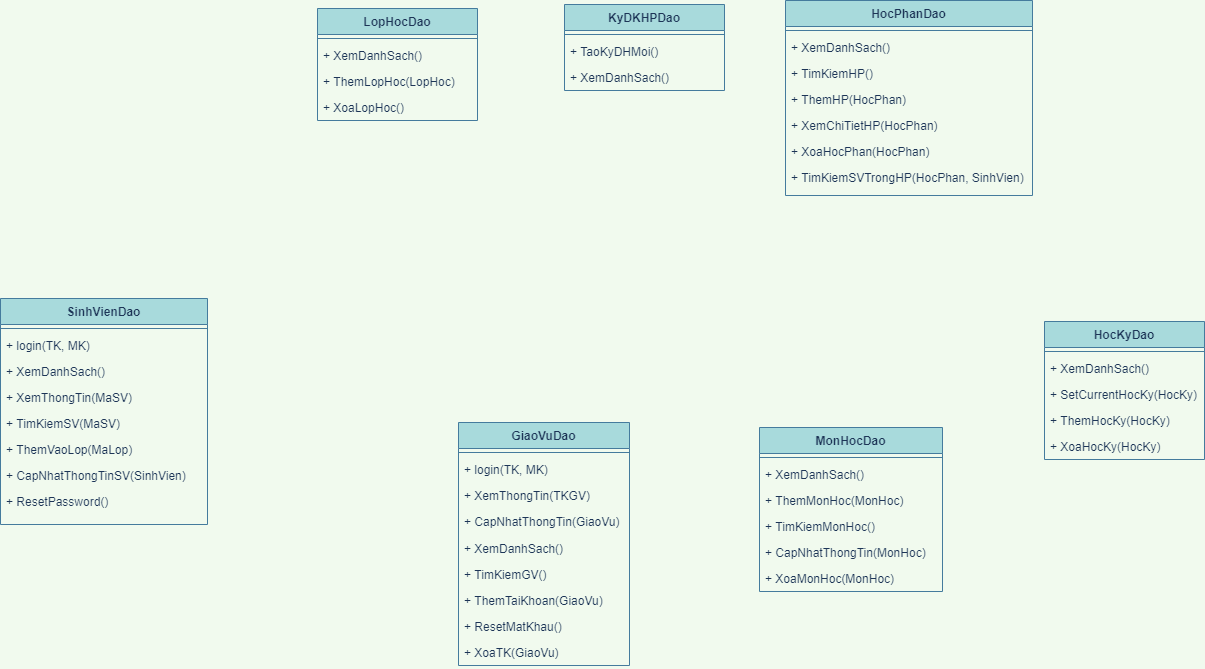

The diagram above was exported from draw.io. Its source (the exported page's mxGraphModel, read from the mxfile embedded in the PNG):
<mxGraphModel dx="1330" dy="1313" grid="0" gridSize="10" guides="1" tooltips="1" connect="1" arrows="1" fold="1" page="0" pageScale="1" pageWidth="4681" pageHeight="3300" background="#F1FAEE" math="0" shadow="0">
  <root>
    <mxCell id="0" />
    <mxCell id="1" parent="0" />
    <mxCell id="NDMlXqSfr2kBVHn97sEb-1" value="SinhVienDao" style="swimlane;fontStyle=1;align=center;verticalAlign=top;childLayout=stackLayout;horizontal=1;startSize=26;horizontalStack=0;resizeParent=1;resizeParentMax=0;resizeLast=0;collapsible=1;marginBottom=0;fillColor=#A8DADC;strokeColor=#457B9D;fontColor=#1D3557;" vertex="1" parent="1">
      <mxGeometry x="411" y="106" width="207" height="226" as="geometry" />
    </mxCell>
    <mxCell id="NDMlXqSfr2kBVHn97sEb-3" value="" style="line;strokeWidth=1;fillColor=none;align=left;verticalAlign=middle;spacingTop=-1;spacingLeft=3;spacingRight=3;rotatable=0;labelPosition=right;points=[];portConstraint=eastwest;strokeColor=#457B9D;fontColor=#1D3557;labelBackgroundColor=#F1FAEE;" vertex="1" parent="NDMlXqSfr2kBVHn97sEb-1">
      <mxGeometry y="26" width="207" height="8" as="geometry" />
    </mxCell>
    <mxCell id="NDMlXqSfr2kBVHn97sEb-20" value="+ login(TK, MK)" style="text;strokeColor=none;fillColor=none;align=left;verticalAlign=top;spacingLeft=4;spacingRight=4;overflow=hidden;rotatable=0;points=[[0,0.5],[1,0.5]];portConstraint=eastwest;fontColor=#1D3557;" vertex="1" parent="NDMlXqSfr2kBVHn97sEb-1">
      <mxGeometry y="34" width="207" height="26" as="geometry" />
    </mxCell>
    <mxCell id="NDMlXqSfr2kBVHn97sEb-11" value="+ XemDanhSach()" style="text;strokeColor=none;fillColor=none;align=left;verticalAlign=top;spacingLeft=4;spacingRight=4;overflow=hidden;rotatable=0;points=[[0,0.5],[1,0.5]];portConstraint=eastwest;fontColor=#1D3557;" vertex="1" parent="NDMlXqSfr2kBVHn97sEb-1">
      <mxGeometry y="60" width="207" height="26" as="geometry" />
    </mxCell>
    <mxCell id="NDMlXqSfr2kBVHn97sEb-4" value="+ XemThongTin(MaSV)" style="text;strokeColor=none;fillColor=none;align=left;verticalAlign=top;spacingLeft=4;spacingRight=4;overflow=hidden;rotatable=0;points=[[0,0.5],[1,0.5]];portConstraint=eastwest;fontColor=#1D3557;" vertex="1" parent="NDMlXqSfr2kBVHn97sEb-1">
      <mxGeometry y="86" width="207" height="26" as="geometry" />
    </mxCell>
    <mxCell id="NDMlXqSfr2kBVHn97sEb-12" value="+ TimKiemSV(MaSV)" style="text;strokeColor=none;fillColor=none;align=left;verticalAlign=top;spacingLeft=4;spacingRight=4;overflow=hidden;rotatable=0;points=[[0,0.5],[1,0.5]];portConstraint=eastwest;fontColor=#1D3557;" vertex="1" parent="NDMlXqSfr2kBVHn97sEb-1">
      <mxGeometry y="112" width="207" height="26" as="geometry" />
    </mxCell>
    <mxCell id="NDMlXqSfr2kBVHn97sEb-13" value="+ ThemVaoLop(MaLop)&#10;" style="text;strokeColor=none;fillColor=none;align=left;verticalAlign=top;spacingLeft=4;spacingRight=4;overflow=hidden;rotatable=0;points=[[0,0.5],[1,0.5]];portConstraint=eastwest;fontColor=#1D3557;" vertex="1" parent="NDMlXqSfr2kBVHn97sEb-1">
      <mxGeometry y="138" width="207" height="26" as="geometry" />
    </mxCell>
    <mxCell id="NDMlXqSfr2kBVHn97sEb-14" value="+ CapNhatThongTinSV(SinhVien)" style="text;strokeColor=none;fillColor=none;align=left;verticalAlign=top;spacingLeft=4;spacingRight=4;overflow=hidden;rotatable=0;points=[[0,0.5],[1,0.5]];portConstraint=eastwest;fontColor=#1D3557;" vertex="1" parent="NDMlXqSfr2kBVHn97sEb-1">
      <mxGeometry y="164" width="207" height="26" as="geometry" />
    </mxCell>
    <mxCell id="NDMlXqSfr2kBVHn97sEb-15" value="+ ResetPassword()" style="text;strokeColor=none;fillColor=none;align=left;verticalAlign=top;spacingLeft=4;spacingRight=4;overflow=hidden;rotatable=0;points=[[0,0.5],[1,0.5]];portConstraint=eastwest;fontColor=#1D3557;" vertex="1" parent="NDMlXqSfr2kBVHn97sEb-1">
      <mxGeometry y="190" width="207" height="36" as="geometry" />
    </mxCell>
    <mxCell id="NDMlXqSfr2kBVHn97sEb-16" value="GiaoVuDao" style="swimlane;fontStyle=1;align=center;verticalAlign=top;childLayout=stackLayout;horizontal=1;startSize=26;horizontalStack=0;resizeParent=1;resizeParentMax=0;resizeLast=0;collapsible=1;marginBottom=0;fillColor=#A8DADC;strokeColor=#457B9D;fontColor=#1D3557;" vertex="1" parent="1">
      <mxGeometry x="869" y="230" width="171" height="243" as="geometry" />
    </mxCell>
    <mxCell id="NDMlXqSfr2kBVHn97sEb-18" value="" style="line;strokeWidth=1;fillColor=none;align=left;verticalAlign=middle;spacingTop=-1;spacingLeft=3;spacingRight=3;rotatable=0;labelPosition=right;points=[];portConstraint=eastwest;strokeColor=#457B9D;fontColor=#1D3557;labelBackgroundColor=#F1FAEE;" vertex="1" parent="NDMlXqSfr2kBVHn97sEb-16">
      <mxGeometry y="26" width="171" height="8" as="geometry" />
    </mxCell>
    <mxCell id="NDMlXqSfr2kBVHn97sEb-19" value="+ login(TK, MK)" style="text;strokeColor=none;fillColor=none;align=left;verticalAlign=top;spacingLeft=4;spacingRight=4;overflow=hidden;rotatable=0;points=[[0,0.5],[1,0.5]];portConstraint=eastwest;fontColor=#1D3557;" vertex="1" parent="NDMlXqSfr2kBVHn97sEb-16">
      <mxGeometry y="34" width="171" height="26" as="geometry" />
    </mxCell>
    <mxCell id="NDMlXqSfr2kBVHn97sEb-21" value="+ XemThongTin(TKGV)" style="text;strokeColor=none;fillColor=none;align=left;verticalAlign=top;spacingLeft=4;spacingRight=4;overflow=hidden;rotatable=0;points=[[0,0.5],[1,0.5]];portConstraint=eastwest;fontColor=#1D3557;" vertex="1" parent="NDMlXqSfr2kBVHn97sEb-16">
      <mxGeometry y="60" width="171" height="26" as="geometry" />
    </mxCell>
    <mxCell id="NDMlXqSfr2kBVHn97sEb-22" value="+ CapNhatThongTin(GiaoVu)" style="text;strokeColor=none;fillColor=none;align=left;verticalAlign=top;spacingLeft=4;spacingRight=4;overflow=hidden;rotatable=0;points=[[0,0.5],[1,0.5]];portConstraint=eastwest;fontColor=#1D3557;" vertex="1" parent="NDMlXqSfr2kBVHn97sEb-16">
      <mxGeometry y="86" width="171" height="27" as="geometry" />
    </mxCell>
    <mxCell id="NDMlXqSfr2kBVHn97sEb-23" value="+ XemDanhSach()" style="text;strokeColor=none;fillColor=none;align=left;verticalAlign=top;spacingLeft=4;spacingRight=4;overflow=hidden;rotatable=0;points=[[0,0.5],[1,0.5]];portConstraint=eastwest;fontColor=#1D3557;" vertex="1" parent="NDMlXqSfr2kBVHn97sEb-16">
      <mxGeometry y="113" width="171" height="26" as="geometry" />
    </mxCell>
    <mxCell id="NDMlXqSfr2kBVHn97sEb-24" value="+ TimKiemGV()" style="text;strokeColor=none;fillColor=none;align=left;verticalAlign=top;spacingLeft=4;spacingRight=4;overflow=hidden;rotatable=0;points=[[0,0.5],[1,0.5]];portConstraint=eastwest;fontColor=#1D3557;" vertex="1" parent="NDMlXqSfr2kBVHn97sEb-16">
      <mxGeometry y="139" width="171" height="26" as="geometry" />
    </mxCell>
    <mxCell id="NDMlXqSfr2kBVHn97sEb-25" value="+ ThemTaiKhoan(GiaoVu)" style="text;strokeColor=none;fillColor=none;align=left;verticalAlign=top;spacingLeft=4;spacingRight=4;overflow=hidden;rotatable=0;points=[[0,0.5],[1,0.5]];portConstraint=eastwest;fontColor=#1D3557;" vertex="1" parent="NDMlXqSfr2kBVHn97sEb-16">
      <mxGeometry y="165" width="171" height="26" as="geometry" />
    </mxCell>
    <mxCell id="NDMlXqSfr2kBVHn97sEb-26" value="+ ResetMatKhau()" style="text;strokeColor=none;fillColor=none;align=left;verticalAlign=top;spacingLeft=4;spacingRight=4;overflow=hidden;rotatable=0;points=[[0,0.5],[1,0.5]];portConstraint=eastwest;fontColor=#1D3557;" vertex="1" parent="NDMlXqSfr2kBVHn97sEb-16">
      <mxGeometry y="191" width="171" height="26" as="geometry" />
    </mxCell>
    <mxCell id="NDMlXqSfr2kBVHn97sEb-27" value="+ XoaTK(GiaoVu)" style="text;strokeColor=none;fillColor=none;align=left;verticalAlign=top;spacingLeft=4;spacingRight=4;overflow=hidden;rotatable=0;points=[[0,0.5],[1,0.5]];portConstraint=eastwest;fontColor=#1D3557;" vertex="1" parent="NDMlXqSfr2kBVHn97sEb-16">
      <mxGeometry y="217" width="171" height="26" as="geometry" />
    </mxCell>
    <mxCell id="NDMlXqSfr2kBVHn97sEb-28" value="MonHocDao" style="swimlane;fontStyle=1;align=center;verticalAlign=top;childLayout=stackLayout;horizontal=1;startSize=26;horizontalStack=0;resizeParent=1;resizeParentMax=0;resizeLast=0;collapsible=1;marginBottom=0;fillColor=#A8DADC;strokeColor=#457B9D;fontColor=#1D3557;" vertex="1" parent="1">
      <mxGeometry x="1170" y="235" width="183" height="164" as="geometry" />
    </mxCell>
    <mxCell id="NDMlXqSfr2kBVHn97sEb-30" value="" style="line;strokeWidth=1;fillColor=none;align=left;verticalAlign=middle;spacingTop=-1;spacingLeft=3;spacingRight=3;rotatable=0;labelPosition=right;points=[];portConstraint=eastwest;strokeColor=#457B9D;fontColor=#1D3557;labelBackgroundColor=#F1FAEE;" vertex="1" parent="NDMlXqSfr2kBVHn97sEb-28">
      <mxGeometry y="26" width="183" height="8" as="geometry" />
    </mxCell>
    <mxCell id="NDMlXqSfr2kBVHn97sEb-31" value="+ XemDanhSach()" style="text;strokeColor=none;fillColor=none;align=left;verticalAlign=top;spacingLeft=4;spacingRight=4;overflow=hidden;rotatable=0;points=[[0,0.5],[1,0.5]];portConstraint=eastwest;fontColor=#1D3557;" vertex="1" parent="NDMlXqSfr2kBVHn97sEb-28">
      <mxGeometry y="34" width="183" height="26" as="geometry" />
    </mxCell>
    <mxCell id="NDMlXqSfr2kBVHn97sEb-32" value="+ ThemMonHoc(MonHoc)" style="text;strokeColor=none;fillColor=none;align=left;verticalAlign=top;spacingLeft=4;spacingRight=4;overflow=hidden;rotatable=0;points=[[0,0.5],[1,0.5]];portConstraint=eastwest;fontColor=#1D3557;" vertex="1" parent="NDMlXqSfr2kBVHn97sEb-28">
      <mxGeometry y="60" width="183" height="26" as="geometry" />
    </mxCell>
    <mxCell id="NDMlXqSfr2kBVHn97sEb-33" value="+ TimKiemMonHoc()" style="text;strokeColor=none;fillColor=none;align=left;verticalAlign=top;spacingLeft=4;spacingRight=4;overflow=hidden;rotatable=0;points=[[0,0.5],[1,0.5]];portConstraint=eastwest;fontColor=#1D3557;" vertex="1" parent="NDMlXqSfr2kBVHn97sEb-28">
      <mxGeometry y="86" width="183" height="26" as="geometry" />
    </mxCell>
    <mxCell id="NDMlXqSfr2kBVHn97sEb-34" value="+ CapNhatThongTin(MonHoc)" style="text;strokeColor=none;fillColor=none;align=left;verticalAlign=top;spacingLeft=4;spacingRight=4;overflow=hidden;rotatable=0;points=[[0,0.5],[1,0.5]];portConstraint=eastwest;fontColor=#1D3557;" vertex="1" parent="NDMlXqSfr2kBVHn97sEb-28">
      <mxGeometry y="112" width="183" height="26" as="geometry" />
    </mxCell>
    <mxCell id="NDMlXqSfr2kBVHn97sEb-35" value="+ XoaMonHoc(MonHoc)" style="text;strokeColor=none;fillColor=none;align=left;verticalAlign=top;spacingLeft=4;spacingRight=4;overflow=hidden;rotatable=0;points=[[0,0.5],[1,0.5]];portConstraint=eastwest;fontColor=#1D3557;" vertex="1" parent="NDMlXqSfr2kBVHn97sEb-28">
      <mxGeometry y="138" width="183" height="26" as="geometry" />
    </mxCell>
    <mxCell id="NDMlXqSfr2kBVHn97sEb-40" value="HocKyDao" style="swimlane;fontStyle=1;align=center;verticalAlign=top;childLayout=stackLayout;horizontal=1;startSize=26;horizontalStack=0;resizeParent=1;resizeParentMax=0;resizeLast=0;collapsible=1;marginBottom=0;fillColor=#A8DADC;strokeColor=#457B9D;fontColor=#1D3557;" vertex="1" parent="1">
      <mxGeometry x="1455" y="129" width="160" height="138" as="geometry" />
    </mxCell>
    <mxCell id="NDMlXqSfr2kBVHn97sEb-42" value="" style="line;strokeWidth=1;fillColor=none;align=left;verticalAlign=middle;spacingTop=-1;spacingLeft=3;spacingRight=3;rotatable=0;labelPosition=right;points=[];portConstraint=eastwest;strokeColor=#457B9D;fontColor=#1D3557;labelBackgroundColor=#F1FAEE;" vertex="1" parent="NDMlXqSfr2kBVHn97sEb-40">
      <mxGeometry y="26" width="160" height="8" as="geometry" />
    </mxCell>
    <mxCell id="NDMlXqSfr2kBVHn97sEb-43" value="+ XemDanhSach()" style="text;strokeColor=none;fillColor=none;align=left;verticalAlign=top;spacingLeft=4;spacingRight=4;overflow=hidden;rotatable=0;points=[[0,0.5],[1,0.5]];portConstraint=eastwest;fontColor=#1D3557;" vertex="1" parent="NDMlXqSfr2kBVHn97sEb-40">
      <mxGeometry y="34" width="160" height="26" as="geometry" />
    </mxCell>
    <mxCell id="NDMlXqSfr2kBVHn97sEb-44" value="+ SetCurrentHocKy(HocKy)" style="text;strokeColor=none;fillColor=none;align=left;verticalAlign=top;spacingLeft=4;spacingRight=4;overflow=hidden;rotatable=0;points=[[0,0.5],[1,0.5]];portConstraint=eastwest;fontColor=#1D3557;" vertex="1" parent="NDMlXqSfr2kBVHn97sEb-40">
      <mxGeometry y="60" width="160" height="26" as="geometry" />
    </mxCell>
    <mxCell id="NDMlXqSfr2kBVHn97sEb-45" value="+ ThemHocKy(HocKy)" style="text;strokeColor=none;fillColor=none;align=left;verticalAlign=top;spacingLeft=4;spacingRight=4;overflow=hidden;rotatable=0;points=[[0,0.5],[1,0.5]];portConstraint=eastwest;fontColor=#1D3557;" vertex="1" parent="NDMlXqSfr2kBVHn97sEb-40">
      <mxGeometry y="86" width="160" height="26" as="geometry" />
    </mxCell>
    <mxCell id="NDMlXqSfr2kBVHn97sEb-46" value="+ XoaHocKy(HocKy)" style="text;strokeColor=none;fillColor=none;align=left;verticalAlign=top;spacingLeft=4;spacingRight=4;overflow=hidden;rotatable=0;points=[[0,0.5],[1,0.5]];portConstraint=eastwest;fontColor=#1D3557;" vertex="1" parent="NDMlXqSfr2kBVHn97sEb-40">
      <mxGeometry y="112" width="160" height="26" as="geometry" />
    </mxCell>
    <mxCell id="NDMlXqSfr2kBVHn97sEb-47" value="LopHocDao" style="swimlane;fontStyle=1;align=center;verticalAlign=top;childLayout=stackLayout;horizontal=1;startSize=26;horizontalStack=0;resizeParent=1;resizeParentMax=0;resizeLast=0;collapsible=1;marginBottom=0;fillColor=#A8DADC;strokeColor=#457B9D;fontColor=#1D3557;" vertex="1" parent="1">
      <mxGeometry x="728" y="-184" width="160" height="112" as="geometry" />
    </mxCell>
    <mxCell id="NDMlXqSfr2kBVHn97sEb-49" value="" style="line;strokeWidth=1;fillColor=none;align=left;verticalAlign=middle;spacingTop=-1;spacingLeft=3;spacingRight=3;rotatable=0;labelPosition=right;points=[];portConstraint=eastwest;strokeColor=#457B9D;fontColor=#1D3557;labelBackgroundColor=#F1FAEE;" vertex="1" parent="NDMlXqSfr2kBVHn97sEb-47">
      <mxGeometry y="26" width="160" height="8" as="geometry" />
    </mxCell>
    <mxCell id="NDMlXqSfr2kBVHn97sEb-50" value="+ XemDanhSach()" style="text;strokeColor=none;fillColor=none;align=left;verticalAlign=top;spacingLeft=4;spacingRight=4;overflow=hidden;rotatable=0;points=[[0,0.5],[1,0.5]];portConstraint=eastwest;fontColor=#1D3557;" vertex="1" parent="NDMlXqSfr2kBVHn97sEb-47">
      <mxGeometry y="34" width="160" height="26" as="geometry" />
    </mxCell>
    <mxCell id="NDMlXqSfr2kBVHn97sEb-51" value="+ ThemLopHoc(LopHoc)" style="text;strokeColor=none;fillColor=none;align=left;verticalAlign=top;spacingLeft=4;spacingRight=4;overflow=hidden;rotatable=0;points=[[0,0.5],[1,0.5]];portConstraint=eastwest;fontColor=#1D3557;" vertex="1" parent="NDMlXqSfr2kBVHn97sEb-47">
      <mxGeometry y="60" width="160" height="26" as="geometry" />
    </mxCell>
    <mxCell id="NDMlXqSfr2kBVHn97sEb-52" value="+ XoaLopHoc()" style="text;strokeColor=none;fillColor=none;align=left;verticalAlign=top;spacingLeft=4;spacingRight=4;overflow=hidden;rotatable=0;points=[[0,0.5],[1,0.5]];portConstraint=eastwest;fontColor=#1D3557;" vertex="1" parent="NDMlXqSfr2kBVHn97sEb-47">
      <mxGeometry y="86" width="160" height="26" as="geometry" />
    </mxCell>
    <mxCell id="NDMlXqSfr2kBVHn97sEb-53" value="KyDKHPDao" style="swimlane;fontStyle=1;align=center;verticalAlign=top;childLayout=stackLayout;horizontal=1;startSize=26;horizontalStack=0;resizeParent=1;resizeParentMax=0;resizeLast=0;collapsible=1;marginBottom=0;fillColor=#A8DADC;strokeColor=#457B9D;fontColor=#1D3557;" vertex="1" parent="1">
      <mxGeometry x="975" y="-188" width="160" height="86" as="geometry" />
    </mxCell>
    <mxCell id="NDMlXqSfr2kBVHn97sEb-55" value="" style="line;strokeWidth=1;fillColor=none;align=left;verticalAlign=middle;spacingTop=-1;spacingLeft=3;spacingRight=3;rotatable=0;labelPosition=right;points=[];portConstraint=eastwest;strokeColor=#457B9D;fontColor=#1D3557;labelBackgroundColor=#F1FAEE;" vertex="1" parent="NDMlXqSfr2kBVHn97sEb-53">
      <mxGeometry y="26" width="160" height="8" as="geometry" />
    </mxCell>
    <mxCell id="NDMlXqSfr2kBVHn97sEb-57" value="+ TaoKyDHMoi()" style="text;strokeColor=none;fillColor=none;align=left;verticalAlign=top;spacingLeft=4;spacingRight=4;overflow=hidden;rotatable=0;points=[[0,0.5],[1,0.5]];portConstraint=eastwest;fontColor=#1D3557;" vertex="1" parent="NDMlXqSfr2kBVHn97sEb-53">
      <mxGeometry y="34" width="160" height="26" as="geometry" />
    </mxCell>
    <mxCell id="NDMlXqSfr2kBVHn97sEb-56" value="+ XemDanhSach()" style="text;strokeColor=none;fillColor=none;align=left;verticalAlign=top;spacingLeft=4;spacingRight=4;overflow=hidden;rotatable=0;points=[[0,0.5],[1,0.5]];portConstraint=eastwest;fontColor=#1D3557;" vertex="1" parent="NDMlXqSfr2kBVHn97sEb-53">
      <mxGeometry y="60" width="160" height="26" as="geometry" />
    </mxCell>
    <mxCell id="NDMlXqSfr2kBVHn97sEb-58" value="HocPhanDao" style="swimlane;fontStyle=1;align=center;verticalAlign=top;childLayout=stackLayout;horizontal=1;startSize=26;horizontalStack=0;resizeParent=1;resizeParentMax=0;resizeLast=0;collapsible=1;marginBottom=0;fillColor=#A8DADC;strokeColor=#457B9D;fontColor=#1D3557;" vertex="1" parent="1">
      <mxGeometry x="1196" y="-192" width="247" height="195" as="geometry" />
    </mxCell>
    <mxCell id="NDMlXqSfr2kBVHn97sEb-60" value="" style="line;strokeWidth=1;fillColor=none;align=left;verticalAlign=middle;spacingTop=-1;spacingLeft=3;spacingRight=3;rotatable=0;labelPosition=right;points=[];portConstraint=eastwest;strokeColor=#457B9D;fontColor=#1D3557;labelBackgroundColor=#F1FAEE;" vertex="1" parent="NDMlXqSfr2kBVHn97sEb-58">
      <mxGeometry y="26" width="247" height="8" as="geometry" />
    </mxCell>
    <mxCell id="NDMlXqSfr2kBVHn97sEb-61" value="+ XemDanhSach()" style="text;strokeColor=none;fillColor=none;align=left;verticalAlign=top;spacingLeft=4;spacingRight=4;overflow=hidden;rotatable=0;points=[[0,0.5],[1,0.5]];portConstraint=eastwest;fontColor=#1D3557;" vertex="1" parent="NDMlXqSfr2kBVHn97sEb-58">
      <mxGeometry y="34" width="247" height="26" as="geometry" />
    </mxCell>
    <mxCell id="NDMlXqSfr2kBVHn97sEb-62" value="+ TimKiemHP()" style="text;strokeColor=none;fillColor=none;align=left;verticalAlign=top;spacingLeft=4;spacingRight=4;overflow=hidden;rotatable=0;points=[[0,0.5],[1,0.5]];portConstraint=eastwest;fontColor=#1D3557;" vertex="1" parent="NDMlXqSfr2kBVHn97sEb-58">
      <mxGeometry y="60" width="247" height="26" as="geometry" />
    </mxCell>
    <mxCell id="NDMlXqSfr2kBVHn97sEb-63" value="+ ThemHP(HocPhan)" style="text;strokeColor=none;fillColor=none;align=left;verticalAlign=top;spacingLeft=4;spacingRight=4;overflow=hidden;rotatable=0;points=[[0,0.5],[1,0.5]];portConstraint=eastwest;fontColor=#1D3557;" vertex="1" parent="NDMlXqSfr2kBVHn97sEb-58">
      <mxGeometry y="86" width="247" height="26" as="geometry" />
    </mxCell>
    <mxCell id="NDMlXqSfr2kBVHn97sEb-64" value="+ XemChiTietHP(HocPhan)" style="text;strokeColor=none;fillColor=none;align=left;verticalAlign=top;spacingLeft=4;spacingRight=4;overflow=hidden;rotatable=0;points=[[0,0.5],[1,0.5]];portConstraint=eastwest;fontColor=#1D3557;" vertex="1" parent="NDMlXqSfr2kBVHn97sEb-58">
      <mxGeometry y="112" width="247" height="26" as="geometry" />
    </mxCell>
    <mxCell id="NDMlXqSfr2kBVHn97sEb-65" value="+ XoaHocPhan(HocPhan)" style="text;strokeColor=none;fillColor=none;align=left;verticalAlign=top;spacingLeft=4;spacingRight=4;overflow=hidden;rotatable=0;points=[[0,0.5],[1,0.5]];portConstraint=eastwest;fontColor=#1D3557;" vertex="1" parent="NDMlXqSfr2kBVHn97sEb-58">
      <mxGeometry y="138" width="247" height="26" as="geometry" />
    </mxCell>
    <mxCell id="NDMlXqSfr2kBVHn97sEb-66" value="+ TimKiemSVTrongHP(HocPhan, SinhVien)" style="text;strokeColor=none;fillColor=none;align=left;verticalAlign=top;spacingLeft=4;spacingRight=4;overflow=hidden;rotatable=0;points=[[0,0.5],[1,0.5]];portConstraint=eastwest;fontColor=#1D3557;" vertex="1" parent="NDMlXqSfr2kBVHn97sEb-58">
      <mxGeometry y="164" width="247" height="31" as="geometry" />
    </mxCell>
  </root>
</mxGraphModel>